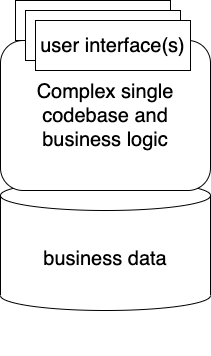

The diagram above was exported from draw.io. Its source (the exported page's mxGraphModel, read from the mxfile embedded in the PNG):
<mxGraphModel dx="1186" dy="773" grid="1" gridSize="10" guides="1" tooltips="1" connect="1" arrows="1" fold="1" page="1" pageScale="1" pageWidth="850" pageHeight="1100" math="0" shadow="0">
  <root>
    <mxCell id="0" />
    <mxCell id="1" parent="0" />
    <mxCell id="zWMl3MfzS6CSPHbuwAD--13" value="" style="group" vertex="1" connectable="0" parent="1">
      <mxGeometry x="10" y="10" width="210" height="355" as="geometry" />
    </mxCell>
    <mxCell id="zWMl3MfzS6CSPHbuwAD--11" value="business data" style="shape=cylinder3;whiteSpace=wrap;html=1;boundedLbl=1;backgroundOutline=1;size=15;fontSize=20;" vertex="1" parent="zWMl3MfzS6CSPHbuwAD--13">
      <mxGeometry y="180" width="210" height="130" as="geometry" />
    </mxCell>
    <mxCell id="zWMl3MfzS6CSPHbuwAD--3" value="Complex single codebase and&lt;br style=&quot;font-size: 20px&quot;&gt;business logic" style="rounded=1;whiteSpace=wrap;html=1;fontSize=20;" vertex="1" parent="zWMl3MfzS6CSPHbuwAD--13">
      <mxGeometry y="40" width="210" height="150" as="geometry" />
    </mxCell>
    <mxCell id="zWMl3MfzS6CSPHbuwAD--8" value="user interface" style="rounded=0;whiteSpace=wrap;html=1;fontSize=20;" vertex="1" parent="zWMl3MfzS6CSPHbuwAD--13">
      <mxGeometry x="15" width="155" height="40" as="geometry" />
    </mxCell>
    <mxCell id="zWMl3MfzS6CSPHbuwAD--9" value="user interface" style="rounded=0;whiteSpace=wrap;html=1;fontSize=20;" vertex="1" parent="zWMl3MfzS6CSPHbuwAD--13">
      <mxGeometry x="25" y="10" width="155" height="50" as="geometry" />
    </mxCell>
    <mxCell id="zWMl3MfzS6CSPHbuwAD--10" value="user interface(s)" style="rounded=0;whiteSpace=wrap;html=1;fontSize=20;" vertex="1" parent="zWMl3MfzS6CSPHbuwAD--13">
      <mxGeometry x="35" y="20" width="155" height="50" as="geometry" />
    </mxCell>
  </root>
</mxGraphModel>